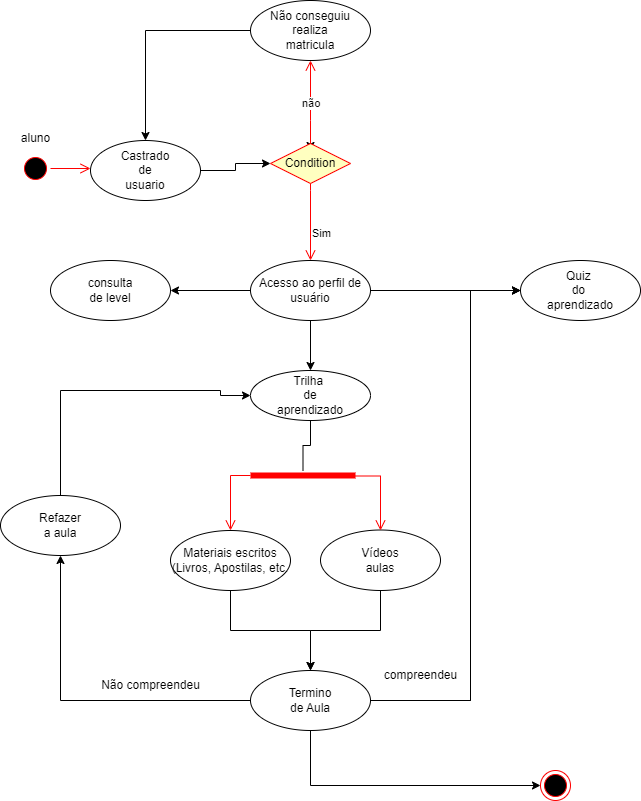

The diagram above was exported from draw.io. Its source (the exported page's mxGraphModel, read from the mxfile embedded in the PNG):
<mxGraphModel dx="1038" dy="539" grid="1" gridSize="10" guides="1" tooltips="1" connect="1" arrows="1" fold="1" page="1" pageScale="1" pageWidth="827" pageHeight="1169" math="0" shadow="0">
  <root>
    <mxCell id="0" />
    <mxCell id="1" parent="0" />
    <mxCell id="hLU-wPjWsK3DsVShz-a_-5" value="" style="ellipse;html=1;shape=startState;fillColor=#000000;strokeColor=#ff0000;" parent="1" vertex="1">
      <mxGeometry x="40" y="183" width="30" height="30" as="geometry" />
    </mxCell>
    <mxCell id="hLU-wPjWsK3DsVShz-a_-6" value="" style="edgeStyle=orthogonalEdgeStyle;html=1;verticalAlign=bottom;endArrow=open;endSize=8;strokeColor=#ff0000;rounded=0;" parent="1" source="hLU-wPjWsK3DsVShz-a_-5" edge="1">
      <mxGeometry relative="1" as="geometry">
        <mxPoint x="110" y="198" as="targetPoint" />
        <Array as="points">
          <mxPoint x="55" y="193" />
        </Array>
      </mxGeometry>
    </mxCell>
    <mxCell id="hLU-wPjWsK3DsVShz-a_-13" value="" style="edgeStyle=orthogonalEdgeStyle;rounded=0;orthogonalLoop=1;jettySize=auto;html=1;entryX=0;entryY=0.5;entryDx=0;entryDy=0;" parent="1" source="hLU-wPjWsK3DsVShz-a_-9" target="hLU-wPjWsK3DsVShz-a_-57" edge="1">
      <mxGeometry relative="1" as="geometry">
        <mxPoint x="270" y="200" as="targetPoint" />
        <Array as="points" />
      </mxGeometry>
    </mxCell>
    <mxCell id="hLU-wPjWsK3DsVShz-a_-9" value="Castrado &lt;br&gt;de&lt;br&gt;usuario" style="ellipse;whiteSpace=wrap;html=1;" parent="1" vertex="1">
      <mxGeometry x="110" y="170" width="110" height="60" as="geometry" />
    </mxCell>
    <mxCell id="hLU-wPjWsK3DsVShz-a_-16" style="edgeStyle=orthogonalEdgeStyle;rounded=0;orthogonalLoop=1;jettySize=auto;html=1;exitX=0;exitY=0.5;exitDx=0;exitDy=0;entryX=0.5;entryY=0;entryDx=0;entryDy=0;" parent="1" source="hLU-wPjWsK3DsVShz-a_-14" target="hLU-wPjWsK3DsVShz-a_-9" edge="1">
      <mxGeometry relative="1" as="geometry" />
    </mxCell>
    <mxCell id="hLU-wPjWsK3DsVShz-a_-14" value="Não conseguiu&lt;br&gt;realiza&lt;br&gt;matricula" style="ellipse;whiteSpace=wrap;html=1;" parent="1" vertex="1">
      <mxGeometry x="270" y="30" width="120" height="60" as="geometry" />
    </mxCell>
    <mxCell id="hLU-wPjWsK3DsVShz-a_-22" value="" style="edgeStyle=orthogonalEdgeStyle;rounded=0;orthogonalLoop=1;jettySize=auto;html=1;" parent="1" source="hLU-wPjWsK3DsVShz-a_-19" target="hLU-wPjWsK3DsVShz-a_-21" edge="1">
      <mxGeometry relative="1" as="geometry" />
    </mxCell>
    <mxCell id="E_qmsf2oF5GUVfu2AnrL-3" style="edgeStyle=orthogonalEdgeStyle;rounded=0;orthogonalLoop=1;jettySize=auto;html=1;" edge="1" parent="1" source="hLU-wPjWsK3DsVShz-a_-19" target="hLU-wPjWsK3DsVShz-a_-23">
      <mxGeometry relative="1" as="geometry" />
    </mxCell>
    <mxCell id="E_qmsf2oF5GUVfu2AnrL-4" style="edgeStyle=orthogonalEdgeStyle;rounded=0;orthogonalLoop=1;jettySize=auto;html=1;" edge="1" parent="1" source="hLU-wPjWsK3DsVShz-a_-19" target="hLU-wPjWsK3DsVShz-a_-52">
      <mxGeometry relative="1" as="geometry" />
    </mxCell>
    <mxCell id="hLU-wPjWsK3DsVShz-a_-19" value="Acesso ao perfil de usuário" style="ellipse;whiteSpace=wrap;html=1;" parent="1" vertex="1">
      <mxGeometry x="270" y="290" width="120" height="60" as="geometry" />
    </mxCell>
    <mxCell id="hLU-wPjWsK3DsVShz-a_-21" value="Trilha&amp;nbsp;&lt;br&gt;de &lt;br&gt;aprendizado" style="ellipse;whiteSpace=wrap;html=1;" parent="1" vertex="1">
      <mxGeometry x="270" y="400" width="120" height="50" as="geometry" />
    </mxCell>
    <mxCell id="hLU-wPjWsK3DsVShz-a_-23" value="Quiz&amp;nbsp;&lt;br&gt;do&amp;nbsp;&lt;br&gt;aprendizado" style="ellipse;whiteSpace=wrap;html=1;" parent="1" vertex="1">
      <mxGeometry x="540" y="290" width="120" height="60" as="geometry" />
    </mxCell>
    <mxCell id="hLU-wPjWsK3DsVShz-a_-35" style="edgeStyle=orthogonalEdgeStyle;rounded=0;orthogonalLoop=1;jettySize=auto;html=1;exitX=0.5;exitY=1;exitDx=0;exitDy=0;" parent="1" source="hLU-wPjWsK3DsVShz-a_-25" edge="1">
      <mxGeometry relative="1" as="geometry">
        <mxPoint x="400" y="595" as="targetPoint" />
      </mxGeometry>
    </mxCell>
    <mxCell id="hLU-wPjWsK3DsVShz-a_-39" style="edgeStyle=orthogonalEdgeStyle;rounded=0;orthogonalLoop=1;jettySize=auto;html=1;exitX=0.5;exitY=1;exitDx=0;exitDy=0;entryX=0.5;entryY=0;entryDx=0;entryDy=0;" parent="1" source="hLU-wPjWsK3DsVShz-a_-25" target="hLU-wPjWsK3DsVShz-a_-37" edge="1">
      <mxGeometry relative="1" as="geometry" />
    </mxCell>
    <mxCell id="hLU-wPjWsK3DsVShz-a_-25" value="Vídeos&lt;br&gt;aulas" style="ellipse;whiteSpace=wrap;html=1;" parent="1" vertex="1">
      <mxGeometry x="340" y="559.5" width="120" height="60.5" as="geometry" />
    </mxCell>
    <mxCell id="hLU-wPjWsK3DsVShz-a_-38" value="" style="edgeStyle=orthogonalEdgeStyle;rounded=0;orthogonalLoop=1;jettySize=auto;html=1;" parent="1" source="hLU-wPjWsK3DsVShz-a_-28" target="hLU-wPjWsK3DsVShz-a_-37" edge="1">
      <mxGeometry relative="1" as="geometry" />
    </mxCell>
    <mxCell id="hLU-wPjWsK3DsVShz-a_-28" value="Materiais escritos&lt;br&gt;(Livros, Apostilas, etc." style="ellipse;whiteSpace=wrap;html=1;" parent="1" vertex="1">
      <mxGeometry x="190" y="560" width="120" height="60" as="geometry" />
    </mxCell>
    <mxCell id="hLU-wPjWsK3DsVShz-a_-36" value="" style="ellipse;html=1;shape=endState;fillColor=#000000;strokeColor=#ff0000;" parent="1" vertex="1">
      <mxGeometry x="560" y="800" width="30" height="30" as="geometry" />
    </mxCell>
    <mxCell id="hLU-wPjWsK3DsVShz-a_-40" style="edgeStyle=orthogonalEdgeStyle;rounded=0;orthogonalLoop=1;jettySize=auto;html=1;exitX=1;exitY=0.5;exitDx=0;exitDy=0;entryX=0;entryY=0.5;entryDx=0;entryDy=0;" parent="1" source="hLU-wPjWsK3DsVShz-a_-37" target="hLU-wPjWsK3DsVShz-a_-23" edge="1">
      <mxGeometry relative="1" as="geometry">
        <mxPoint x="530" y="320" as="targetPoint" />
        <Array as="points">
          <mxPoint x="490" y="730" />
          <mxPoint x="490" y="320" />
        </Array>
      </mxGeometry>
    </mxCell>
    <mxCell id="hLU-wPjWsK3DsVShz-a_-45" value="" style="edgeStyle=orthogonalEdgeStyle;rounded=0;orthogonalLoop=1;jettySize=auto;html=1;" parent="1" source="hLU-wPjWsK3DsVShz-a_-37" target="hLU-wPjWsK3DsVShz-a_-44" edge="1">
      <mxGeometry relative="1" as="geometry" />
    </mxCell>
    <mxCell id="hLU-wPjWsK3DsVShz-a_-47" style="edgeStyle=orthogonalEdgeStyle;rounded=0;orthogonalLoop=1;jettySize=auto;html=1;exitX=0.5;exitY=1;exitDx=0;exitDy=0;entryX=0;entryY=0.5;entryDx=0;entryDy=0;" parent="1" source="hLU-wPjWsK3DsVShz-a_-37" target="hLU-wPjWsK3DsVShz-a_-36" edge="1">
      <mxGeometry relative="1" as="geometry" />
    </mxCell>
    <mxCell id="hLU-wPjWsK3DsVShz-a_-37" value="Termino&lt;br&gt;de Aula" style="ellipse;whiteSpace=wrap;html=1;" parent="1" vertex="1">
      <mxGeometry x="270" y="700" width="120" height="60" as="geometry" />
    </mxCell>
    <mxCell id="hLU-wPjWsK3DsVShz-a_-41" value="compreendeu&lt;br&gt;" style="text;html=1;align=center;verticalAlign=middle;resizable=0;points=[];autosize=1;strokeColor=none;fillColor=none;" parent="1" vertex="1">
      <mxGeometry x="390" y="690" width="100" height="30" as="geometry" />
    </mxCell>
    <mxCell id="hLU-wPjWsK3DsVShz-a_-56" style="edgeStyle=orthogonalEdgeStyle;rounded=0;orthogonalLoop=1;jettySize=auto;html=1;exitX=0.5;exitY=0;exitDx=0;exitDy=0;entryX=0;entryY=0.5;entryDx=0;entryDy=0;" parent="1" source="hLU-wPjWsK3DsVShz-a_-44" target="hLU-wPjWsK3DsVShz-a_-21" edge="1">
      <mxGeometry relative="1" as="geometry">
        <mxPoint x="330" y="505" as="targetPoint" />
        <Array as="points">
          <mxPoint x="80" y="420" />
          <mxPoint x="240" y="420" />
          <mxPoint x="240" y="425" />
        </Array>
      </mxGeometry>
    </mxCell>
    <mxCell id="hLU-wPjWsK3DsVShz-a_-44" value="Refazer&lt;br&gt;a aula" style="ellipse;whiteSpace=wrap;html=1;" parent="1" vertex="1">
      <mxGeometry x="20" y="525" width="120" height="60" as="geometry" />
    </mxCell>
    <mxCell id="hLU-wPjWsK3DsVShz-a_-46" value="Não compreendeu&lt;br&gt;" style="text;html=1;align=center;verticalAlign=middle;resizable=0;points=[];autosize=1;strokeColor=none;fillColor=none;" parent="1" vertex="1">
      <mxGeometry x="110" y="700" width="120" height="30" as="geometry" />
    </mxCell>
    <mxCell id="hLU-wPjWsK3DsVShz-a_-50" value="aluno" style="text;html=1;align=center;verticalAlign=middle;resizable=0;points=[];autosize=1;strokeColor=none;fillColor=none;" parent="1" vertex="1">
      <mxGeometry x="30" y="153" width="50" height="30" as="geometry" />
    </mxCell>
    <mxCell id="hLU-wPjWsK3DsVShz-a_-52" value="consulta&lt;br&gt;de level" style="ellipse;whiteSpace=wrap;html=1;" parent="1" vertex="1">
      <mxGeometry x="70" y="290" width="120" height="60" as="geometry" />
    </mxCell>
    <mxCell id="hLU-wPjWsK3DsVShz-a_-61" style="edgeStyle=orthogonalEdgeStyle;rounded=0;orthogonalLoop=1;jettySize=auto;html=1;exitX=0.5;exitY=0;exitDx=0;exitDy=0;" parent="1" source="hLU-wPjWsK3DsVShz-a_-57" edge="1">
      <mxGeometry relative="1" as="geometry">
        <mxPoint x="330" y="180" as="targetPoint" />
      </mxGeometry>
    </mxCell>
    <mxCell id="hLU-wPjWsK3DsVShz-a_-57" value="Condition" style="rhombus;whiteSpace=wrap;html=1;fillColor=#ffffc0;strokeColor=#ff0000;" parent="1" vertex="1">
      <mxGeometry x="290" y="173" width="80" height="40" as="geometry" />
    </mxCell>
    <mxCell id="hLU-wPjWsK3DsVShz-a_-66" value="não" style="edgeStyle=orthogonalEdgeStyle;html=1;align=left;verticalAlign=top;endArrow=open;endSize=8;strokeColor=#ff0000;rounded=0;" parent="1" source="hLU-wPjWsK3DsVShz-a_-57" edge="1">
      <mxGeometry x="0.2771" y="10" relative="1" as="geometry">
        <mxPoint x="330" y="90" as="targetPoint" />
        <mxPoint x="330" y="213" as="sourcePoint" />
        <Array as="points">
          <mxPoint x="330" y="150" />
          <mxPoint x="330" y="150" />
        </Array>
        <mxPoint as="offset" />
      </mxGeometry>
    </mxCell>
    <mxCell id="hLU-wPjWsK3DsVShz-a_-74" value="" style="edgeStyle=orthogonalEdgeStyle;html=1;verticalAlign=bottom;endArrow=open;endSize=8;strokeColor=#ff0000;rounded=0;" parent="1" source="hLU-wPjWsK3DsVShz-a_-73" edge="1">
      <mxGeometry relative="1" as="geometry">
        <mxPoint x="250" y="560" as="targetPoint" />
        <Array as="points">
          <mxPoint x="250" y="505" />
        </Array>
      </mxGeometry>
    </mxCell>
    <mxCell id="hLU-wPjWsK3DsVShz-a_-73" value="" style="shape=line;html=1;strokeWidth=6;strokeColor=#ff0000;" parent="1" vertex="1">
      <mxGeometry x="270" y="500" width="105" height="10" as="geometry" />
    </mxCell>
    <mxCell id="hLU-wPjWsK3DsVShz-a_-77" value="" style="edgeStyle=orthogonalEdgeStyle;rounded=0;orthogonalLoop=1;jettySize=auto;html=1;exitX=0.5;exitY=1;exitDx=0;exitDy=0;entryX=0.5;entryY=0;entryDx=0;entryDy=0;endArrow=none;" parent="1" source="hLU-wPjWsK3DsVShz-a_-21" target="hLU-wPjWsK3DsVShz-a_-73" edge="1">
      <mxGeometry relative="1" as="geometry">
        <mxPoint x="330" y="450" as="sourcePoint" />
        <mxPoint x="250" y="560" as="targetPoint" />
      </mxGeometry>
    </mxCell>
    <mxCell id="hLU-wPjWsK3DsVShz-a_-78" value="" style="edgeStyle=orthogonalEdgeStyle;html=1;verticalAlign=bottom;endArrow=open;endSize=8;strokeColor=#ff0000;rounded=0;entryX=0.5;entryY=0;entryDx=0;entryDy=0;" parent="1" edge="1">
      <mxGeometry relative="1" as="geometry">
        <mxPoint x="400" y="560" as="targetPoint" />
        <mxPoint x="375" y="505.5" as="sourcePoint" />
        <Array as="points">
          <mxPoint x="400" y="506" />
        </Array>
      </mxGeometry>
    </mxCell>
    <mxCell id="hLU-wPjWsK3DsVShz-a_-79" value="Sim" style="edgeStyle=orthogonalEdgeStyle;html=1;align=left;verticalAlign=top;endArrow=open;endSize=8;strokeColor=#ff0000;rounded=0;entryX=0.5;entryY=0;entryDx=0;entryDy=0;exitX=0.5;exitY=1;exitDx=0;exitDy=0;" parent="1" source="hLU-wPjWsK3DsVShz-a_-57" target="hLU-wPjWsK3DsVShz-a_-19" edge="1">
      <mxGeometry x="-0.039" relative="1" as="geometry">
        <mxPoint x="340" y="100" as="targetPoint" />
        <mxPoint x="340" y="183" as="sourcePoint" />
        <Array as="points">
          <mxPoint x="330" y="220" />
          <mxPoint x="330" y="220" />
        </Array>
        <mxPoint as="offset" />
      </mxGeometry>
    </mxCell>
    <mxCell id="E_qmsf2oF5GUVfu2AnrL-1" style="edgeStyle=orthogonalEdgeStyle;rounded=0;orthogonalLoop=1;jettySize=auto;html=1;exitX=1;exitY=0.5;exitDx=0;exitDy=0;entryX=0;entryY=0.5;entryDx=0;entryDy=0;" edge="1" parent="1" source="hLU-wPjWsK3DsVShz-a_-37" target="hLU-wPjWsK3DsVShz-a_-23">
      <mxGeometry relative="1" as="geometry">
        <mxPoint x="540" y="320" as="targetPoint" />
        <Array as="points">
          <mxPoint x="490" y="730" />
          <mxPoint x="490" y="320" />
        </Array>
        <mxPoint x="390" y="730" as="sourcePoint" />
      </mxGeometry>
    </mxCell>
  </root>
</mxGraphModel>